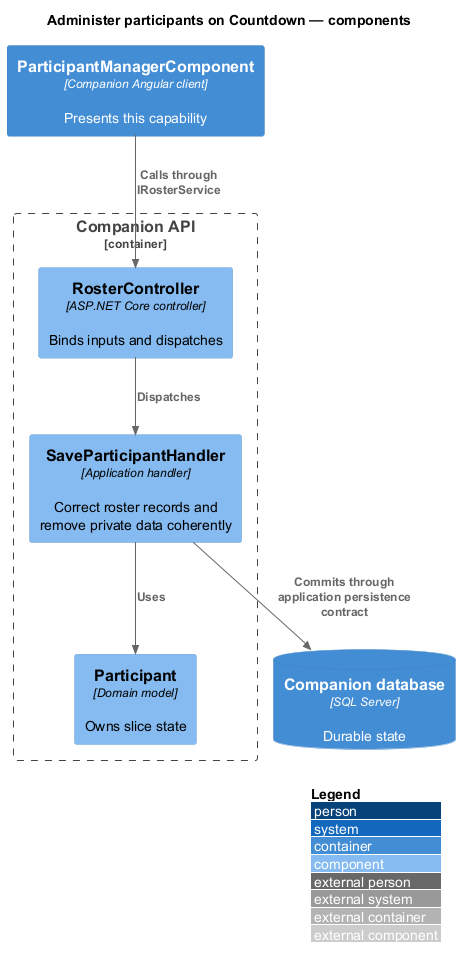

The diagram above was rendered by PlantUML. Its source (embedded in the PNG):
@startuml
!include <C4/C4_Component>
LAYOUT_WITH_LEGEND()
title Administer participants on Countdown — components
Container(client, "ParticipantManagerComponent", "Companion Angular client", "Presents this capability")
Container_Boundary(api, "Companion API") {
Component(entry, "RosterController", "ASP.NET Core controller", "Binds inputs and dispatches")
Component(handler, "SaveParticipantHandler", "Application handler", "Correct roster records and remove private data coherently")
Component(entity, "Participant", "Domain model", "Owns slice state")
}
ContainerDb(db, "Companion database", "SQL Server", "Durable state")
Rel(client, entry, "Calls through IRosterService")
Rel(entry, handler, "Dispatches")
Rel(handler, entity, "Uses")
Rel(handler, db, "Commits through application persistence contract")
@enduml